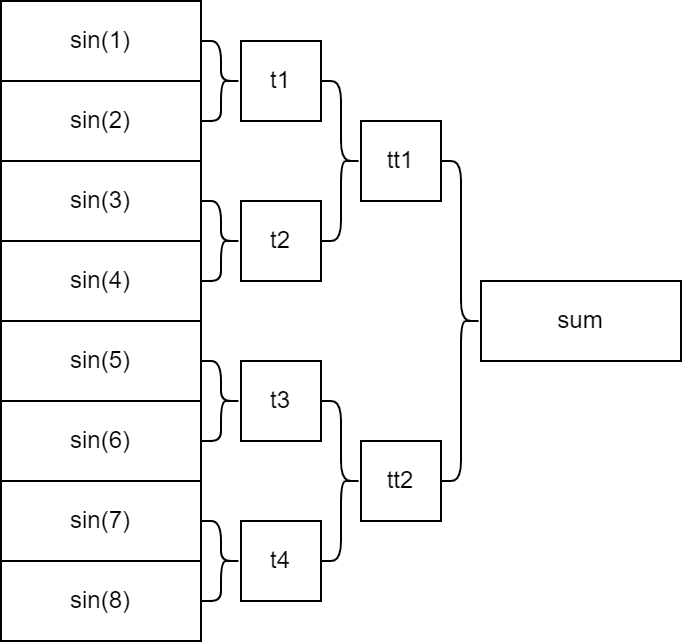

The diagram above was exported from draw.io. Its source (the exported page's mxGraphModel, read from the mxfile embedded in the PNG):
<mxGraphModel dx="599" dy="458" grid="1" gridSize="10" guides="1" tooltips="1" connect="1" arrows="1" fold="1" page="1" pageScale="1" pageWidth="827" pageHeight="1169" math="0" shadow="0">
  <root>
    <mxCell id="0" />
    <mxCell id="1" parent="0" />
    <mxCell id="2" value="sin(1)" style="whiteSpace=wrap;html=1;" vertex="1" parent="1">
      <mxGeometry x="200" y="480" width="100" height="40" as="geometry" />
    </mxCell>
    <mxCell id="3" value="sin(4)" style="whiteSpace=wrap;html=1;" vertex="1" parent="1">
      <mxGeometry x="200" y="600" width="100" height="40" as="geometry" />
    </mxCell>
    <mxCell id="4" value="sin(2)" style="whiteSpace=wrap;html=1;" vertex="1" parent="1">
      <mxGeometry x="200" y="520" width="100" height="40" as="geometry" />
    </mxCell>
    <mxCell id="5" value="sin(3)" style="whiteSpace=wrap;html=1;" vertex="1" parent="1">
      <mxGeometry x="200" y="560" width="100" height="40" as="geometry" />
    </mxCell>
    <mxCell id="6" value="sin(5)" style="whiteSpace=wrap;html=1;" vertex="1" parent="1">
      <mxGeometry x="200" y="640" width="100" height="40" as="geometry" />
    </mxCell>
    <mxCell id="7" value="sin(8)" style="whiteSpace=wrap;html=1;" vertex="1" parent="1">
      <mxGeometry x="200" y="760" width="100" height="40" as="geometry" />
    </mxCell>
    <mxCell id="8" value="sin(6)" style="whiteSpace=wrap;html=1;" vertex="1" parent="1">
      <mxGeometry x="200" y="680" width="100" height="40" as="geometry" />
    </mxCell>
    <mxCell id="9" value="sin(7)" style="whiteSpace=wrap;html=1;" vertex="1" parent="1">
      <mxGeometry x="200" y="720" width="100" height="40" as="geometry" />
    </mxCell>
    <mxCell id="10" value="t1" style="whiteSpace=wrap;html=1;" vertex="1" parent="1">
      <mxGeometry x="320" y="500" width="40" height="40" as="geometry" />
    </mxCell>
    <mxCell id="11" value="" style="shape=curlyBracket;whiteSpace=wrap;html=1;rounded=1;flipH=1;labelPosition=right;verticalLabelPosition=middle;align=left;verticalAlign=middle;" vertex="1" parent="1">
      <mxGeometry x="300" y="500" width="20" height="40" as="geometry" />
    </mxCell>
    <mxCell id="12" value="t2" style="whiteSpace=wrap;html=1;" vertex="1" parent="1">
      <mxGeometry x="320" y="580" width="40" height="40" as="geometry" />
    </mxCell>
    <mxCell id="13" value="" style="shape=curlyBracket;whiteSpace=wrap;html=1;rounded=1;flipH=1;labelPosition=right;verticalLabelPosition=middle;align=left;verticalAlign=middle;" vertex="1" parent="1">
      <mxGeometry x="300" y="580" width="20" height="40" as="geometry" />
    </mxCell>
    <mxCell id="14" value="t3" style="whiteSpace=wrap;html=1;" vertex="1" parent="1">
      <mxGeometry x="320" y="660" width="40" height="40" as="geometry" />
    </mxCell>
    <mxCell id="15" value="" style="shape=curlyBracket;whiteSpace=wrap;html=1;rounded=1;flipH=1;labelPosition=right;verticalLabelPosition=middle;align=left;verticalAlign=middle;" vertex="1" parent="1">
      <mxGeometry x="300" y="660" width="20" height="40" as="geometry" />
    </mxCell>
    <mxCell id="16" value="t4" style="whiteSpace=wrap;html=1;" vertex="1" parent="1">
      <mxGeometry x="320" y="740" width="40" height="40" as="geometry" />
    </mxCell>
    <mxCell id="17" value="" style="shape=curlyBracket;whiteSpace=wrap;html=1;rounded=1;flipH=1;labelPosition=right;verticalLabelPosition=middle;align=left;verticalAlign=middle;" vertex="1" parent="1">
      <mxGeometry x="300" y="740" width="20" height="40" as="geometry" />
    </mxCell>
    <mxCell id="18" value="" style="shape=curlyBracket;whiteSpace=wrap;html=1;rounded=1;flipH=1;labelPosition=right;verticalLabelPosition=middle;align=left;verticalAlign=middle;" vertex="1" parent="1">
      <mxGeometry x="360" y="520" width="20" height="80" as="geometry" />
    </mxCell>
    <mxCell id="19" value="" style="shape=curlyBracket;whiteSpace=wrap;html=1;rounded=1;flipH=1;labelPosition=right;verticalLabelPosition=middle;align=left;verticalAlign=middle;" vertex="1" parent="1">
      <mxGeometry x="360" y="680" width="20" height="80" as="geometry" />
    </mxCell>
    <mxCell id="20" value="tt1" style="whiteSpace=wrap;html=1;" vertex="1" parent="1">
      <mxGeometry x="380" y="540" width="40" height="40" as="geometry" />
    </mxCell>
    <mxCell id="21" value="tt2" style="whiteSpace=wrap;html=1;" vertex="1" parent="1">
      <mxGeometry x="380" y="700" width="40" height="40" as="geometry" />
    </mxCell>
    <mxCell id="22" value="" style="shape=curlyBracket;whiteSpace=wrap;html=1;rounded=1;flipH=1;labelPosition=right;verticalLabelPosition=middle;align=left;verticalAlign=middle;" vertex="1" parent="1">
      <mxGeometry x="420" y="560" width="20" height="160" as="geometry" />
    </mxCell>
    <mxCell id="23" value="sum" style="whiteSpace=wrap;html=1;" vertex="1" parent="1">
      <mxGeometry x="440" y="620" width="100" height="40" as="geometry" />
    </mxCell>
  </root>
</mxGraphModel>